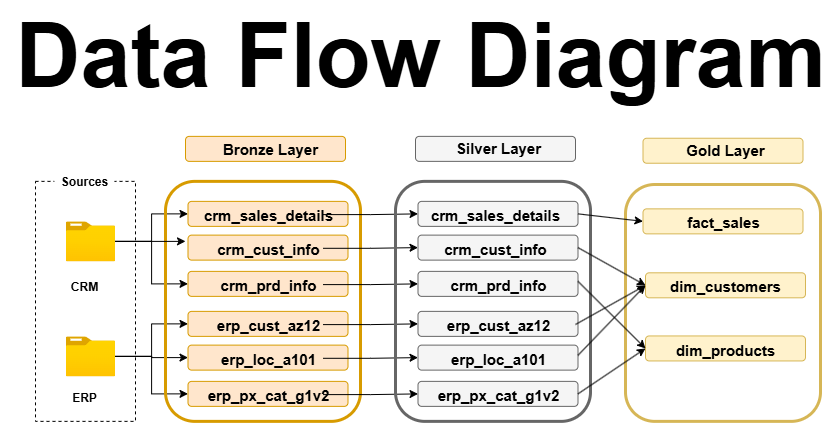

The diagram above was exported from draw.io. Its source (the exported page's mxGraphModel, read from the mxfile embedded in the PNG):
<mxGraphModel dx="531" dy="833" grid="1" gridSize="10" guides="1" tooltips="1" connect="1" arrows="1" fold="1" page="1" pageScale="1" pageWidth="850" pageHeight="1100" math="0" shadow="0">
  <root>
    <mxCell id="0" />
    <mxCell id="1" parent="0" />
    <mxCell id="ZWDw_myylXkHseVhUavi-1" value="&lt;font&gt;&lt;b&gt;Data Flow Diagram&lt;/b&gt;&lt;/font&gt;" style="text;html=1;align=center;verticalAlign=middle;whiteSpace=wrap;rounded=0;fontSize=90;" parent="1" vertex="1">
      <mxGeometry x="5" y="120" width="840" height="40" as="geometry" />
    </mxCell>
    <mxCell id="ZWDw_myylXkHseVhUavi-6" value="" style="rounded=0;whiteSpace=wrap;html=1;strokeColor=default;dashed=1;fillColor=none;" parent="1" vertex="1">
      <mxGeometry x="40" y="266.87" width="100" height="240" as="geometry" />
    </mxCell>
    <mxCell id="ZWDw_myylXkHseVhUavi-7" value="" style="rounded=0;whiteSpace=wrap;html=1;fillColor=default;strokeColor=none;dashed=1;dashPattern=1 4;" parent="1" vertex="1">
      <mxGeometry x="58.890000000000015" y="246.87" width="60" height="40" as="geometry" />
    </mxCell>
    <mxCell id="ZWDw_myylXkHseVhUavi-8" value="&lt;b&gt;Sources&lt;/b&gt;" style="text;html=1;align=center;verticalAlign=middle;whiteSpace=wrap;rounded=0;" parent="1" vertex="1">
      <mxGeometry x="58.890000000000015" y="251.87" width="60" height="30" as="geometry" />
    </mxCell>
    <mxCell id="ZWDw_myylXkHseVhUavi-37" style="edgeStyle=orthogonalEdgeStyle;rounded=0;orthogonalLoop=1;jettySize=auto;html=1;entryX=0;entryY=0.5;entryDx=0;entryDy=0;" parent="1" source="ZWDw_myylXkHseVhUavi-9" target="ZWDw_myylXkHseVhUavi-28" edge="1">
      <mxGeometry relative="1" as="geometry" />
    </mxCell>
    <mxCell id="ZWDw_myylXkHseVhUavi-38" style="edgeStyle=orthogonalEdgeStyle;rounded=0;orthogonalLoop=1;jettySize=auto;html=1;entryX=0;entryY=0.5;entryDx=0;entryDy=0;" parent="1" source="ZWDw_myylXkHseVhUavi-9" target="ZWDw_myylXkHseVhUavi-34" edge="1">
      <mxGeometry relative="1" as="geometry" />
    </mxCell>
    <mxCell id="ZWDw_myylXkHseVhUavi-9" value="" style="image;aspect=fixed;html=1;points=[];align=center;fontSize=12;image=img/lib/azure2/general/Folder_Blank.svg;" parent="1" vertex="1">
      <mxGeometry x="70.36" y="306.87" width="49.29" height="40" as="geometry" />
    </mxCell>
    <mxCell id="ZWDw_myylXkHseVhUavi-11" value="&lt;b&gt;CRM&lt;/b&gt;" style="text;html=1;align=center;verticalAlign=middle;whiteSpace=wrap;rounded=0;" parent="1" vertex="1">
      <mxGeometry x="68.88" y="356.87" width="40" height="30" as="geometry" />
    </mxCell>
    <mxCell id="ZWDw_myylXkHseVhUavi-47" style="edgeStyle=orthogonalEdgeStyle;rounded=0;orthogonalLoop=1;jettySize=auto;html=1;" parent="1" source="ZWDw_myylXkHseVhUavi-12" target="ZWDw_myylXkHseVhUavi-43" edge="1">
      <mxGeometry relative="1" as="geometry" />
    </mxCell>
    <mxCell id="ZWDw_myylXkHseVhUavi-48" style="edgeStyle=orthogonalEdgeStyle;rounded=0;orthogonalLoop=1;jettySize=auto;html=1;entryX=0;entryY=0.5;entryDx=0;entryDy=0;" parent="1" source="ZWDw_myylXkHseVhUavi-12" target="ZWDw_myylXkHseVhUavi-40" edge="1">
      <mxGeometry relative="1" as="geometry" />
    </mxCell>
    <mxCell id="ZWDw_myylXkHseVhUavi-49" style="edgeStyle=orthogonalEdgeStyle;rounded=0;orthogonalLoop=1;jettySize=auto;html=1;entryX=0;entryY=0.5;entryDx=0;entryDy=0;" parent="1" source="ZWDw_myylXkHseVhUavi-12" target="ZWDw_myylXkHseVhUavi-45" edge="1">
      <mxGeometry relative="1" as="geometry" />
    </mxCell>
    <mxCell id="ZWDw_myylXkHseVhUavi-12" value="" style="image;aspect=fixed;html=1;points=[];align=center;fontSize=12;image=img/lib/azure2/general/Folder_Blank.svg;" parent="1" vertex="1">
      <mxGeometry x="70.36" y="421.87" width="49.29" height="40" as="geometry" />
    </mxCell>
    <mxCell id="ZWDw_myylXkHseVhUavi-14" value="&lt;b&gt;ERP&lt;/b&gt;" style="text;html=1;align=center;verticalAlign=middle;whiteSpace=wrap;rounded=0;" parent="1" vertex="1">
      <mxGeometry x="62.92" y="466.87" width="51.93" height="33.13" as="geometry" />
    </mxCell>
    <mxCell id="ZWDw_myylXkHseVhUavi-18" value="" style="rounded=1;whiteSpace=wrap;html=1;fillColor=#ffe6cc;strokeColor=#d79b00;" parent="1" vertex="1">
      <mxGeometry x="190" y="221.87" width="160" height="25" as="geometry" />
    </mxCell>
    <mxCell id="ZWDw_myylXkHseVhUavi-19" value="" style="rounded=1;whiteSpace=wrap;html=1;fillColor=none;strokeColor=#d79b00;strokeWidth=3;" parent="1" vertex="1">
      <mxGeometry x="170" y="266.87" width="195" height="240" as="geometry" />
    </mxCell>
    <mxCell id="ZWDw_myylXkHseVhUavi-20" value="&lt;b&gt;&lt;font style=&quot;font-size: 15px;&quot;&gt;Bronze Layer&lt;/font&gt;&lt;/b&gt;" style="text;html=1;align=center;verticalAlign=middle;whiteSpace=wrap;rounded=1;" parent="1" vertex="1">
      <mxGeometry x="220" y="220.62" width="110" height="26.25" as="geometry" />
    </mxCell>
    <mxCell id="ZWDw_myylXkHseVhUavi-28" value="" style="rounded=1;whiteSpace=wrap;html=1;fillColor=#ffe6cc;strokeColor=#d79b00;" parent="1" vertex="1">
      <mxGeometry x="192.5" y="286.87" width="160" height="25" as="geometry" />
    </mxCell>
    <mxCell id="13WFfSaOPEswXD3yg6oG-22" style="edgeStyle=orthogonalEdgeStyle;rounded=0;orthogonalLoop=1;jettySize=auto;html=1;entryX=0;entryY=0.5;entryDx=0;entryDy=0;" parent="1" source="ZWDw_myylXkHseVhUavi-29" target="13WFfSaOPEswXD3yg6oG-4" edge="1">
      <mxGeometry relative="1" as="geometry" />
    </mxCell>
    <mxCell id="ZWDw_myylXkHseVhUavi-29" value="&lt;font style=&quot;font-size: 15px;&quot;&gt;&lt;b&gt;crm_sales_details&lt;/b&gt;&lt;/font&gt;" style="text;html=1;align=center;verticalAlign=middle;whiteSpace=wrap;rounded=1;" parent="1" vertex="1">
      <mxGeometry x="217.5" y="286.87" width="110" height="26.25" as="geometry" />
    </mxCell>
    <mxCell id="ZWDw_myylXkHseVhUavi-39" style="edgeStyle=orthogonalEdgeStyle;rounded=0;orthogonalLoop=1;jettySize=auto;html=1;exitX=0;exitY=0.25;exitDx=0;exitDy=0;" parent="1" source="ZWDw_myylXkHseVhUavi-32" edge="1">
      <mxGeometry relative="1" as="geometry">
        <mxPoint x="193" y="326.87" as="targetPoint" />
      </mxGeometry>
    </mxCell>
    <mxCell id="ZWDw_myylXkHseVhUavi-32" value="" style="rounded=1;whiteSpace=wrap;html=1;fillColor=#ffe6cc;strokeColor=#d79b00;" parent="1" vertex="1">
      <mxGeometry x="192.5" y="320.62" width="160" height="25" as="geometry" />
    </mxCell>
    <mxCell id="13WFfSaOPEswXD3yg6oG-23" style="edgeStyle=orthogonalEdgeStyle;rounded=0;orthogonalLoop=1;jettySize=auto;html=1;entryX=0;entryY=0.5;entryDx=0;entryDy=0;" parent="1" source="ZWDw_myylXkHseVhUavi-33" target="13WFfSaOPEswXD3yg6oG-7" edge="1">
      <mxGeometry relative="1" as="geometry" />
    </mxCell>
    <mxCell id="ZWDw_myylXkHseVhUavi-33" value="&lt;font style=&quot;font-size: 15px;&quot;&gt;&lt;b&gt;crm_cust_info&lt;/b&gt;&lt;/font&gt;" style="text;html=1;align=center;verticalAlign=middle;whiteSpace=wrap;rounded=1;" parent="1" vertex="1">
      <mxGeometry x="217.5" y="320.62" width="110" height="26.25" as="geometry" />
    </mxCell>
    <mxCell id="ZWDw_myylXkHseVhUavi-34" value="" style="rounded=1;whiteSpace=wrap;html=1;fillColor=#ffe6cc;strokeColor=#d79b00;" parent="1" vertex="1">
      <mxGeometry x="192.5" y="356.87" width="160" height="25" as="geometry" />
    </mxCell>
    <mxCell id="13WFfSaOPEswXD3yg6oG-24" style="edgeStyle=orthogonalEdgeStyle;rounded=0;orthogonalLoop=1;jettySize=auto;html=1;entryX=0;entryY=0.5;entryDx=0;entryDy=0;" parent="1" source="ZWDw_myylXkHseVhUavi-35" target="13WFfSaOPEswXD3yg6oG-9" edge="1">
      <mxGeometry relative="1" as="geometry" />
    </mxCell>
    <mxCell id="ZWDw_myylXkHseVhUavi-35" value="&lt;font style=&quot;font-size: 15px;&quot;&gt;&lt;b&gt;crm_prd_info&lt;/b&gt;&lt;/font&gt;" style="text;html=1;align=center;verticalAlign=middle;whiteSpace=wrap;rounded=1;" parent="1" vertex="1">
      <mxGeometry x="217.5" y="356.87" width="110" height="26.25" as="geometry" />
    </mxCell>
    <mxCell id="ZWDw_myylXkHseVhUavi-36" style="edgeStyle=orthogonalEdgeStyle;rounded=0;orthogonalLoop=1;jettySize=auto;html=1;" parent="1" source="ZWDw_myylXkHseVhUavi-9" edge="1">
      <mxGeometry relative="1" as="geometry">
        <mxPoint x="190" y="326.87" as="targetPoint" />
      </mxGeometry>
    </mxCell>
    <mxCell id="ZWDw_myylXkHseVhUavi-40" value="" style="rounded=1;whiteSpace=wrap;html=1;fillColor=#ffe6cc;strokeColor=#d79b00;" parent="1" vertex="1">
      <mxGeometry x="192.5" y="396.87" width="160" height="25" as="geometry" />
    </mxCell>
    <mxCell id="13WFfSaOPEswXD3yg6oG-25" style="edgeStyle=orthogonalEdgeStyle;rounded=0;orthogonalLoop=1;jettySize=auto;html=1;entryX=0;entryY=0.5;entryDx=0;entryDy=0;" parent="1" source="ZWDw_myylXkHseVhUavi-41" target="13WFfSaOPEswXD3yg6oG-11" edge="1">
      <mxGeometry relative="1" as="geometry" />
    </mxCell>
    <mxCell id="ZWDw_myylXkHseVhUavi-41" value="&lt;font style=&quot;font-size: 15px;&quot;&gt;&lt;b&gt;erp_cust_az12&lt;/b&gt;&lt;/font&gt;" style="text;html=1;align=center;verticalAlign=middle;whiteSpace=wrap;rounded=1;" parent="1" vertex="1">
      <mxGeometry x="217.5" y="396.87" width="110" height="26.25" as="geometry" />
    </mxCell>
    <mxCell id="ZWDw_myylXkHseVhUavi-42" style="edgeStyle=orthogonalEdgeStyle;rounded=0;orthogonalLoop=1;jettySize=auto;html=1;exitX=0;exitY=0.25;exitDx=0;exitDy=0;" parent="1" source="ZWDw_myylXkHseVhUavi-43" edge="1">
      <mxGeometry relative="1" as="geometry">
        <mxPoint x="193" y="436.87" as="targetPoint" />
      </mxGeometry>
    </mxCell>
    <mxCell id="ZWDw_myylXkHseVhUavi-43" value="" style="rounded=1;whiteSpace=wrap;html=1;fillColor=#ffe6cc;strokeColor=#d79b00;" parent="1" vertex="1">
      <mxGeometry x="192.5" y="430.62" width="160" height="25" as="geometry" />
    </mxCell>
    <mxCell id="13WFfSaOPEswXD3yg6oG-26" style="edgeStyle=orthogonalEdgeStyle;rounded=0;orthogonalLoop=1;jettySize=auto;html=1;entryX=0;entryY=0.5;entryDx=0;entryDy=0;" parent="1" source="ZWDw_myylXkHseVhUavi-44" target="13WFfSaOPEswXD3yg6oG-14" edge="1">
      <mxGeometry relative="1" as="geometry" />
    </mxCell>
    <mxCell id="ZWDw_myylXkHseVhUavi-44" value="&lt;font style=&quot;font-size: 15px;&quot;&gt;&lt;b&gt;erp_loc_a101&lt;/b&gt;&lt;/font&gt;" style="text;html=1;align=center;verticalAlign=middle;whiteSpace=wrap;rounded=1;" parent="1" vertex="1">
      <mxGeometry x="217.5" y="430.62" width="110" height="26.25" as="geometry" />
    </mxCell>
    <mxCell id="ZWDw_myylXkHseVhUavi-45" value="" style="rounded=1;whiteSpace=wrap;html=1;fillColor=#ffe6cc;strokeColor=#d79b00;" parent="1" vertex="1">
      <mxGeometry x="192.5" y="466.87" width="160" height="25" as="geometry" />
    </mxCell>
    <mxCell id="13WFfSaOPEswXD3yg6oG-27" style="edgeStyle=orthogonalEdgeStyle;rounded=0;orthogonalLoop=1;jettySize=auto;html=1;" parent="1" source="ZWDw_myylXkHseVhUavi-46" target="13WFfSaOPEswXD3yg6oG-16" edge="1">
      <mxGeometry relative="1" as="geometry" />
    </mxCell>
    <mxCell id="ZWDw_myylXkHseVhUavi-46" value="&lt;font style=&quot;font-size: 15px;&quot;&gt;&lt;b&gt;erp_px_cat_g1v2&lt;/b&gt;&lt;/font&gt;" style="text;html=1;align=center;verticalAlign=middle;whiteSpace=wrap;rounded=1;" parent="1" vertex="1">
      <mxGeometry x="217.5" y="466.87" width="110" height="26.25" as="geometry" />
    </mxCell>
    <mxCell id="13WFfSaOPEswXD3yg6oG-1" value="" style="rounded=1;whiteSpace=wrap;html=1;fillColor=#f5f5f5;strokeColor=#666666;fontColor=#333333;" parent="1" vertex="1">
      <mxGeometry x="420" y="221.87" width="160" height="25" as="geometry" />
    </mxCell>
    <mxCell id="13WFfSaOPEswXD3yg6oG-2" value="" style="rounded=1;whiteSpace=wrap;html=1;fillColor=none;strokeColor=#666666;strokeWidth=3;fontColor=#333333;" parent="1" vertex="1">
      <mxGeometry x="400" y="266.87" width="195" height="240" as="geometry" />
    </mxCell>
    <mxCell id="13WFfSaOPEswXD3yg6oG-3" value="&lt;b&gt;&lt;font style=&quot;font-size: 15px;&quot;&gt;Silver Layer&lt;/font&gt;&lt;/b&gt;" style="text;html=1;align=center;verticalAlign=middle;whiteSpace=wrap;rounded=1;" parent="1" vertex="1">
      <mxGeometry x="447.5" y="220" width="110" height="26.25" as="geometry" />
    </mxCell>
    <mxCell id="13WFfSaOPEswXD3yg6oG-4" value="" style="rounded=1;whiteSpace=wrap;html=1;fillColor=#f5f5f5;strokeColor=#666666;fontColor=#333333;" parent="1" vertex="1">
      <mxGeometry x="422.5" y="286.87" width="160" height="25" as="geometry" />
    </mxCell>
    <mxCell id="13WFfSaOPEswXD3yg6oG-5" value="&lt;font style=&quot;font-size: 15px;&quot;&gt;&lt;b&gt;crm_sales_details&lt;/b&gt;&lt;/font&gt;" style="text;html=1;align=center;verticalAlign=middle;whiteSpace=wrap;rounded=1;" parent="1" vertex="1">
      <mxGeometry x="445" y="286.87" width="110" height="26.25" as="geometry" />
    </mxCell>
    <mxCell id="13WFfSaOPEswXD3yg6oG-6" style="edgeStyle=orthogonalEdgeStyle;rounded=0;orthogonalLoop=1;jettySize=auto;html=1;exitX=0;exitY=0.25;exitDx=0;exitDy=0;fillColor=#f5f5f5;strokeColor=#666666;" parent="1" source="13WFfSaOPEswXD3yg6oG-7" edge="1">
      <mxGeometry relative="1" as="geometry">
        <mxPoint x="423" y="326.87" as="targetPoint" />
      </mxGeometry>
    </mxCell>
    <mxCell id="13WFfSaOPEswXD3yg6oG-7" value="" style="rounded=1;whiteSpace=wrap;html=1;fillColor=#f5f5f5;strokeColor=#666666;fontColor=#333333;" parent="1" vertex="1">
      <mxGeometry x="422.5" y="320.62" width="160" height="25" as="geometry" />
    </mxCell>
    <mxCell id="13WFfSaOPEswXD3yg6oG-8" value="&lt;font style=&quot;font-size: 15px;&quot;&gt;&lt;b&gt;crm_cust_info&lt;/b&gt;&lt;/font&gt;" style="text;html=1;align=center;verticalAlign=middle;whiteSpace=wrap;rounded=1;" parent="1" vertex="1">
      <mxGeometry x="445" y="320.62" width="110" height="26.25" as="geometry" />
    </mxCell>
    <mxCell id="13WFfSaOPEswXD3yg6oG-9" value="" style="rounded=1;whiteSpace=wrap;html=1;fillColor=#f5f5f5;strokeColor=#666666;fontColor=#333333;" parent="1" vertex="1">
      <mxGeometry x="422.5" y="356.87" width="160" height="25" as="geometry" />
    </mxCell>
    <mxCell id="13WFfSaOPEswXD3yg6oG-10" value="&lt;font style=&quot;font-size: 15px;&quot;&gt;&lt;b&gt;crm_prd_info&lt;/b&gt;&lt;/font&gt;" style="text;html=1;align=center;verticalAlign=middle;whiteSpace=wrap;rounded=1;" parent="1" vertex="1">
      <mxGeometry x="447.5" y="356.87" width="110" height="26.25" as="geometry" />
    </mxCell>
    <mxCell id="13WFfSaOPEswXD3yg6oG-11" value="" style="rounded=1;whiteSpace=wrap;html=1;fillColor=#f5f5f5;strokeColor=#666666;fontColor=#333333;" parent="1" vertex="1">
      <mxGeometry x="422.5" y="396.87" width="160" height="25" as="geometry" />
    </mxCell>
    <mxCell id="13WFfSaOPEswXD3yg6oG-12" value="&lt;font style=&quot;font-size: 15px;&quot;&gt;&lt;b&gt;erp_cust_az12&lt;/b&gt;&lt;/font&gt;" style="text;html=1;align=center;verticalAlign=middle;whiteSpace=wrap;rounded=1;" parent="1" vertex="1">
      <mxGeometry x="447.5" y="396.87" width="110" height="26.25" as="geometry" />
    </mxCell>
    <mxCell id="13WFfSaOPEswXD3yg6oG-13" style="edgeStyle=orthogonalEdgeStyle;rounded=0;orthogonalLoop=1;jettySize=auto;html=1;exitX=0;exitY=0.25;exitDx=0;exitDy=0;fillColor=#f5f5f5;strokeColor=#666666;" parent="1" source="13WFfSaOPEswXD3yg6oG-14" edge="1">
      <mxGeometry relative="1" as="geometry">
        <mxPoint x="423" y="436.87" as="targetPoint" />
      </mxGeometry>
    </mxCell>
    <mxCell id="13WFfSaOPEswXD3yg6oG-14" value="" style="rounded=1;whiteSpace=wrap;html=1;fillColor=#f5f5f5;strokeColor=#666666;fontColor=#333333;" parent="1" vertex="1">
      <mxGeometry x="422.5" y="430.62" width="160" height="25" as="geometry" />
    </mxCell>
    <mxCell id="13WFfSaOPEswXD3yg6oG-15" value="&lt;font style=&quot;font-size: 15px;&quot;&gt;&lt;b&gt;erp_loc_a101&lt;/b&gt;&lt;/font&gt;" style="text;html=1;align=center;verticalAlign=middle;whiteSpace=wrap;rounded=1;" parent="1" vertex="1">
      <mxGeometry x="447.5" y="430.62" width="110" height="26.25" as="geometry" />
    </mxCell>
    <mxCell id="13WFfSaOPEswXD3yg6oG-16" value="" style="rounded=1;whiteSpace=wrap;html=1;fillColor=#f5f5f5;strokeColor=#666666;fontColor=#333333;" parent="1" vertex="1">
      <mxGeometry x="422.5" y="466.87" width="160" height="25" as="geometry" />
    </mxCell>
    <mxCell id="13WFfSaOPEswXD3yg6oG-17" value="&lt;font style=&quot;font-size: 15px;&quot;&gt;&lt;b&gt;erp_px_cat_g1v2&lt;/b&gt;&lt;/font&gt;" style="text;html=1;align=center;verticalAlign=middle;whiteSpace=wrap;rounded=1;" parent="1" vertex="1">
      <mxGeometry x="447.5" y="466.87" width="110" height="26.25" as="geometry" />
    </mxCell>
    <mxCell id="hhuQ0RfdKdrWqPjM4mlb-2" value="" style="rounded=1;whiteSpace=wrap;html=1;fillColor=#fff2cc;strokeColor=#d6b656;" parent="1" vertex="1">
      <mxGeometry x="647.5" y="223.74" width="160" height="25" as="geometry" />
    </mxCell>
    <mxCell id="hhuQ0RfdKdrWqPjM4mlb-3" value="" style="rounded=1;whiteSpace=wrap;html=1;fillColor=none;strokeColor=#d6b656;strokeWidth=3;" parent="1" vertex="1">
      <mxGeometry x="630" y="270" width="195" height="236.87" as="geometry" />
    </mxCell>
    <mxCell id="hhuQ0RfdKdrWqPjM4mlb-4" value="&lt;b&gt;&lt;font style=&quot;font-size: 15px;&quot;&gt;Gold Layer&lt;/font&gt;&lt;/b&gt;" style="text;html=1;align=center;verticalAlign=middle;whiteSpace=wrap;rounded=1;" parent="1" vertex="1">
      <mxGeometry x="675" y="221.87" width="110" height="26.25" as="geometry" />
    </mxCell>
    <mxCell id="hhuQ0RfdKdrWqPjM4mlb-5" value="" style="rounded=1;whiteSpace=wrap;html=1;fillColor=#fff2cc;strokeColor=#d6b656;" parent="1" vertex="1">
      <mxGeometry x="647.5" y="294.36" width="160" height="25" as="geometry" />
    </mxCell>
    <mxCell id="hhuQ0RfdKdrWqPjM4mlb-6" value="&lt;span style=&quot;font-size: 15px;&quot;&gt;&lt;b&gt;fact_sales&lt;/b&gt;&lt;/span&gt;" style="text;html=1;align=center;verticalAlign=middle;whiteSpace=wrap;rounded=1;" parent="1" vertex="1">
      <mxGeometry x="672.5" y="294.36" width="110" height="26.25" as="geometry" />
    </mxCell>
    <mxCell id="hhuQ0RfdKdrWqPjM4mlb-7" style="edgeStyle=orthogonalEdgeStyle;rounded=0;orthogonalLoop=1;jettySize=auto;html=1;exitX=0;exitY=0.25;exitDx=0;exitDy=0;fillColor=#fff2cc;strokeColor=#d6b656;" parent="1" edge="1">
      <mxGeometry relative="1" as="geometry">
        <mxPoint x="650.5" y="352.49" as="targetPoint" />
        <mxPoint x="650" y="352.4899999999999" as="sourcePoint" />
      </mxGeometry>
    </mxCell>
    <mxCell id="hhuQ0RfdKdrWqPjM4mlb-10" value="" style="rounded=1;whiteSpace=wrap;html=1;fillColor=#fff2cc;strokeColor=#d6b656;" parent="1" vertex="1">
      <mxGeometry x="650" y="358.31" width="160" height="25" as="geometry" />
    </mxCell>
    <mxCell id="hhuQ0RfdKdrWqPjM4mlb-11" value="&lt;font style=&quot;font-size: 15px;&quot;&gt;&lt;b&gt;dim_customers&lt;/b&gt;&lt;/font&gt;" style="text;html=1;align=center;verticalAlign=middle;whiteSpace=wrap;rounded=1;" parent="1" vertex="1">
      <mxGeometry x="675" y="358.31" width="110" height="26.25" as="geometry" />
    </mxCell>
    <mxCell id="hhuQ0RfdKdrWqPjM4mlb-14" style="edgeStyle=orthogonalEdgeStyle;rounded=0;orthogonalLoop=1;jettySize=auto;html=1;exitX=0;exitY=0.25;exitDx=0;exitDy=0;fillColor=#fff2cc;strokeColor=#d6b656;" parent="1" source="hhuQ0RfdKdrWqPjM4mlb-15" edge="1">
      <mxGeometry relative="1" as="geometry">
        <mxPoint x="650.5" y="427.69" as="targetPoint" />
      </mxGeometry>
    </mxCell>
    <mxCell id="hhuQ0RfdKdrWqPjM4mlb-15" value="" style="rounded=1;whiteSpace=wrap;html=1;fillColor=#fff2cc;strokeColor=#d6b656;" parent="1" vertex="1">
      <mxGeometry x="650" y="421.44" width="160" height="25" as="geometry" />
    </mxCell>
    <mxCell id="hhuQ0RfdKdrWqPjM4mlb-16" value="&lt;font style=&quot;font-size: 15px;&quot;&gt;&lt;b&gt;dim_products&lt;/b&gt;&lt;/font&gt;" style="text;html=1;align=center;verticalAlign=middle;whiteSpace=wrap;rounded=1;" parent="1" vertex="1">
      <mxGeometry x="675" y="421.44" width="110" height="26.25" as="geometry" />
    </mxCell>
    <mxCell id="hhuQ0RfdKdrWqPjM4mlb-20" value="" style="endArrow=classic;html=1;rounded=0;exitX=1;exitY=0.5;exitDx=0;exitDy=0;entryX=0;entryY=0.5;entryDx=0;entryDy=0;" parent="1" source="13WFfSaOPEswXD3yg6oG-4" target="hhuQ0RfdKdrWqPjM4mlb-5" edge="1">
      <mxGeometry width="50" height="50" relative="1" as="geometry">
        <mxPoint x="690" y="430" as="sourcePoint" />
        <mxPoint x="740" y="380" as="targetPoint" />
      </mxGeometry>
    </mxCell>
    <mxCell id="hhuQ0RfdKdrWqPjM4mlb-23" value="" style="endArrow=classic;html=1;rounded=0;exitX=1;exitY=0.5;exitDx=0;exitDy=0;entryX=0;entryY=0.5;entryDx=0;entryDy=0;" parent="1" source="13WFfSaOPEswXD3yg6oG-7" target="hhuQ0RfdKdrWqPjM4mlb-10" edge="1">
      <mxGeometry width="50" height="50" relative="1" as="geometry">
        <mxPoint x="600" y="430" as="sourcePoint" />
        <mxPoint x="650" y="380" as="targetPoint" />
      </mxGeometry>
    </mxCell>
    <mxCell id="hhuQ0RfdKdrWqPjM4mlb-24" value="" style="endArrow=classic;html=1;rounded=0;entryX=0;entryY=0.5;entryDx=0;entryDy=0;" parent="1" target="hhuQ0RfdKdrWqPjM4mlb-10" edge="1">
      <mxGeometry width="50" height="50" relative="1" as="geometry">
        <mxPoint x="580" y="410" as="sourcePoint" />
        <mxPoint x="630" y="360" as="targetPoint" />
      </mxGeometry>
    </mxCell>
    <mxCell id="hhuQ0RfdKdrWqPjM4mlb-25" value="" style="endArrow=classic;html=1;rounded=0;entryX=0;entryY=0.5;entryDx=0;entryDy=0;" parent="1" target="hhuQ0RfdKdrWqPjM4mlb-10" edge="1">
      <mxGeometry width="50" height="50" relative="1" as="geometry">
        <mxPoint x="582.5" y="440.82" as="sourcePoint" />
        <mxPoint x="632.5" y="390.82" as="targetPoint" />
      </mxGeometry>
    </mxCell>
    <mxCell id="hhuQ0RfdKdrWqPjM4mlb-26" value="" style="endArrow=classic;html=1;rounded=0;entryX=0;entryY=0.5;entryDx=0;entryDy=0;" parent="1" target="hhuQ0RfdKdrWqPjM4mlb-15" edge="1">
      <mxGeometry width="50" height="50" relative="1" as="geometry">
        <mxPoint x="582.5" y="366.87" as="sourcePoint" />
        <mxPoint x="632.5" y="406.87" as="targetPoint" />
      </mxGeometry>
    </mxCell>
    <mxCell id="hhuQ0RfdKdrWqPjM4mlb-27" value="" style="endArrow=classic;html=1;rounded=0;entryX=0;entryY=0.5;entryDx=0;entryDy=0;exitX=1;exitY=0.5;exitDx=0;exitDy=0;" parent="1" source="13WFfSaOPEswXD3yg6oG-16" target="hhuQ0RfdKdrWqPjM4mlb-15" edge="1">
      <mxGeometry width="50" height="50" relative="1" as="geometry">
        <mxPoint x="580" y="480" as="sourcePoint" />
        <mxPoint x="630" y="430" as="targetPoint" />
      </mxGeometry>
    </mxCell>
  </root>
</mxGraphModel>